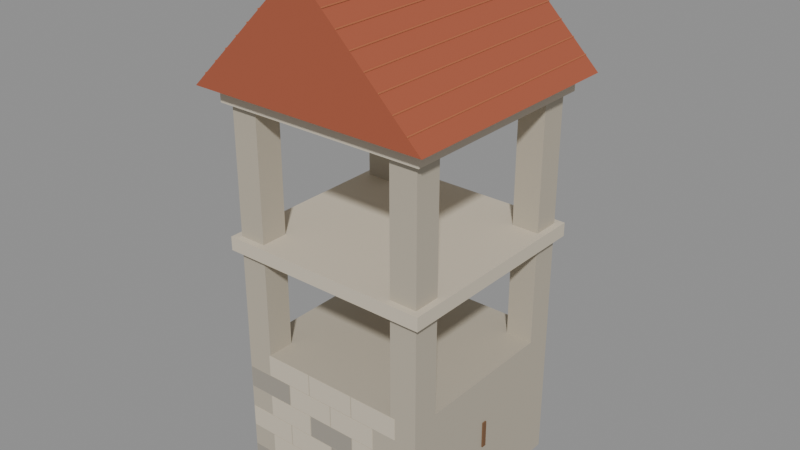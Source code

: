 # Source: 09_keep.blend  (saved by Blender 4.2.67; exported with 4.5.12 LTS)
import bpy
from mathutils import Matrix  # noqa: F401  (used for matrix-valued properties, if any)

bpy.ops.wm.read_factory_settings(use_empty=True)
scene = bpy.context.scene
scene.name = '09_keep'

# ---- materials (node trees are filled in below, after node groups)
mat_ashlar = bpy.data.materials.new('Ashlar')
mat_ashlar.diffuse_color = (0.64, 0.57, 0.45, 1.0)
mat_mortar = bpy.data.materials.new('Mortar')
mat_mortar.diffuse_color = (0.35, 0.32, 0.27, 1.0)
mat_roof = bpy.data.materials.new('Roof')
mat_roof.diffuse_color = (0.39, 0.095, 0.045, 1.0)
mat_rooflight = bpy.data.materials.new('RoofLight')
mat_rooflight.diffuse_color = (0.53, 0.17, 0.075, 1.0)
mat_stone = bpy.data.materials.new('Stone')
mat_stone.diffuse_color = (0.48, 0.43, 0.34, 1.0)
mat_wood = bpy.data.materials.new('Wood')
mat_wood.diffuse_color = (0.19, 0.095, 0.043, 1.0)

# ---- material node trees
mat_ashlar.use_nodes = True; mat_ashlar.node_tree.nodes.clear()
_N = mat_ashlar.node_tree.nodes; _L = mat_ashlar.node_tree.links
n0 = _N.new('ShaderNodeBsdfPrincipled'); n0.name = 'Principled BSDF'; n0.location = (10, 300)
n0.inputs[0].default_value = (0.64, 0.57, 0.45, 1.0)
n0.inputs[2].default_value = 0.86
n1 = _N.new('ShaderNodeOutputMaterial'); n1.name = 'Material Output'; n1.location = (300, 300)
_L.new(n0.outputs[0], n1.inputs[0])
n1.is_active_output = True
mat_mortar.use_nodes = True; mat_mortar.node_tree.nodes.clear()
_N = mat_mortar.node_tree.nodes; _L = mat_mortar.node_tree.links
n0 = _N.new('ShaderNodeBsdfPrincipled'); n0.name = 'Principled BSDF'; n0.location = (10, 300)
n0.inputs[0].default_value = (0.35, 0.32, 0.27, 1.0)
n0.inputs[2].default_value = 0.86
n1 = _N.new('ShaderNodeOutputMaterial'); n1.name = 'Material Output'; n1.location = (300, 300)
_L.new(n0.outputs[0], n1.inputs[0])
n1.is_active_output = True
mat_roof.use_nodes = True; mat_roof.node_tree.nodes.clear()
_N = mat_roof.node_tree.nodes; _L = mat_roof.node_tree.links
n0 = _N.new('ShaderNodeBsdfPrincipled'); n0.name = 'Principled BSDF'; n0.location = (10, 300)
n0.inputs[0].default_value = (0.39, 0.095, 0.045, 1.0)
n0.inputs[2].default_value = 0.86
n1 = _N.new('ShaderNodeOutputMaterial'); n1.name = 'Material Output'; n1.location = (300, 300)
_L.new(n0.outputs[0], n1.inputs[0])
n1.is_active_output = True
mat_rooflight.use_nodes = True; mat_rooflight.node_tree.nodes.clear()
_N = mat_rooflight.node_tree.nodes; _L = mat_rooflight.node_tree.links
n0 = _N.new('ShaderNodeBsdfPrincipled'); n0.name = 'Principled BSDF'; n0.location = (10, 300)
n0.inputs[0].default_value = (0.53, 0.17, 0.075, 1.0)
n0.inputs[2].default_value = 0.86
n1 = _N.new('ShaderNodeOutputMaterial'); n1.name = 'Material Output'; n1.location = (300, 300)
_L.new(n0.outputs[0], n1.inputs[0])
n1.is_active_output = True
mat_stone.use_nodes = True; mat_stone.node_tree.nodes.clear()
_N = mat_stone.node_tree.nodes; _L = mat_stone.node_tree.links
n0 = _N.new('ShaderNodeBsdfPrincipled'); n0.name = 'Principled BSDF'; n0.location = (10, 300)
n0.inputs[0].default_value = (0.48, 0.43, 0.34, 1.0)
n0.inputs[2].default_value = 0.86
n1 = _N.new('ShaderNodeOutputMaterial'); n1.name = 'Material Output'; n1.location = (300, 300)
_L.new(n0.outputs[0], n1.inputs[0])
n1.is_active_output = True
mat_wood.use_nodes = True; mat_wood.node_tree.nodes.clear()
_N = mat_wood.node_tree.nodes; _L = mat_wood.node_tree.links
n0 = _N.new('ShaderNodeBsdfPrincipled'); n0.name = 'Principled BSDF'; n0.location = (10, 300)
n0.inputs[0].default_value = (0.19, 0.095, 0.043, 1.0)
n0.inputs[2].default_value = 0.86
n1 = _N.new('ShaderNodeOutputMaterial'); n1.name = 'Material Output'; n1.location = (300, 300)
_L.new(n0.outputs[0], n1.inputs[0])
n1.is_active_output = True

# ---- meshes
me_09_keep_ashlar_mesh = bpy.data.meshes.new('09_keep_ashlar_mesh')
me_09_keep_ashlar_mesh.from_pydata([(-87.5, 54.5, 70.5), (-40.5, 54.5, 70.5), (-40.5, 101.5, 70.5), (-87.5, 101.5, 70.5), (-87.5, 54.5, 73.5), (-40.5, 54.5, 73.5), (-40.5, 101.5, 73.5), (-87.5, 101.5, 73.5), (-87.5, 54.5, 101.5), (-40.5, 54.5, 101.5), (-40.5, 101.5, 101.5), (-87.5, 101.5, 101.5), (-87.5, 54.5, 104.5), (-40.5, 54.5, 104.5), (-40.5, 101.5, 104.5), (-87.5, 101.5, 104.5)], [], [(0, 3, 2, 1), (4, 5, 6, 7), (0, 1, 5, 4), (1, 2, 6, 5), (2, 3, 7, 6), (3, 0, 4, 7), (8, 11, 10, 9), (12, 13, 14, 15), (8, 9, 13, 12), (9, 10, 14, 13), (10, 11, 15, 14), (11, 8, 12, 15)])
me_09_keep_ashlar_mesh.materials.append(mat_ashlar)
me_09_keep_ashlar_mesh.update()
me_09_keep_ashlar_nocol_mesh = bpy.data.meshes.new('09_keep_ashlar_nocol_mesh')
me_09_keep_ashlar_nocol_mesh.from_pydata([(-74.65, 99.98, 18.1), (-63.75, 99.98, 18.1), (-63.75, 100.1, 18.1), (-74.65, 100.1, 18.1), (-74.65, 99.98, 22.9), (-63.75, 99.98, 22.9), (-63.75, 100.1, 22.9), (-74.65, 100.1, 22.9), (-74.65, 55.9, 18.1), (-63.75, 55.9, 18.1), (-63.75, 56.03, 18.1), (-74.65, 56.03, 18.1), (-74.65, 55.9, 22.9), (-63.75, 55.9, 22.9), (-63.75, 56.03, 22.9), (-74.65, 56.03, 22.9), (-63.45, 99.98, 18.1), (-52.55, 99.98, 18.1), (-52.55, 100.1, 18.1), (-63.45, 100.1, 18.1), (-63.45, 99.98, 22.9), (-52.55, 99.98, 22.9), (-52.55, 100.1, 22.9), (-63.45, 100.1, 22.9), (-63.45, 55.9, 18.1), (-52.55, 55.9, 18.1), (-52.55, 56.03, 18.1), (-63.45, 56.03, 18.1), (-63.45, 55.9, 22.9), (-52.55, 55.9, 22.9), (-52.55, 56.03, 22.9), (-63.45, 56.03, 22.9), (-80.25, 99.98, 23.1), (-69.35, 99.98, 23.1), (-69.35, 100.1, 23.1), (-80.25, 100.1, 23.1), (-80.25, 99.98, 27.9), (-69.35, 99.98, 27.9), (-69.35, 100.1, 27.9), (-80.25, 100.1, 27.9), (-80.25, 55.9, 23.1), (-69.35, 55.9, 23.1), (-69.35, 56.03, 23.1), (-80.25, 56.03, 23.1), (-80.25, 55.9, 27.9), (-69.35, 55.9, 27.9), (-69.35, 56.03, 27.9), (-80.25, 56.03, 27.9), (-69.05, 99.98, 23.1), (-58.15, 99.98, 23.1), (-58.15, 100.1, 23.1), (-69.05, 100.1, 23.1), (-69.05, 99.98, 27.9), (-58.15, 99.98, 27.9), (-58.15, 100.1, 27.9), (-69.05, 100.1, 27.9), (-69.05, 55.9, 23.1), (-58.15, 55.9, 23.1), (-58.15, 56.03, 23.1), (-69.05, 56.03, 23.1), (-69.05, 55.9, 27.9), (-58.15, 55.9, 27.9), (-58.15, 56.03, 27.9), (-69.05, 56.03, 27.9), (-57.85, 99.98, 23.1), (-46.95, 99.98, 23.1), (-46.95, 100.1, 23.1), (-57.85, 100.1, 23.1), (-57.85, 99.98, 27.9), (-46.95, 99.98, 27.9), (-46.95, 100.1, 27.9), (-57.85, 100.1, 27.9), (-57.85, 55.9, 23.1), (-46.95, 55.9, 23.1), (-46.95, 56.03, 23.1), (-57.85, 56.03, 23.1), (-57.85, 55.9, 27.9), (-46.95, 55.9, 27.9), (-46.95, 56.03, 27.9), (-57.85, 56.03, 27.9), (-85.85, 99.98, 28.1), (-74.95, 99.98, 28.1), (-74.95, 100.1, 28.1), (-85.85, 100.1, 28.1), (-85.85, 99.98, 32.9), (-74.95, 99.98, 32.9), (-74.95, 100.1, 32.9), (-85.85, 100.1, 32.9), (-85.85, 55.9, 28.1), (-74.95, 55.9, 28.1), (-74.95, 56.03, 28.1), (-85.85, 56.03, 28.1), (-85.85, 55.9, 32.9), (-74.95, 55.9, 32.9), (-74.95, 56.03, 32.9), (-85.85, 56.03, 32.9), (-74.65, 99.98, 28.1), (-63.75, 99.98, 28.1), (-63.75, 100.1, 28.1), (-74.65, 100.1, 28.1), (-74.65, 99.98, 32.9), (-63.75, 99.98, 32.9), (-63.75, 100.1, 32.9), (-74.65, 100.1, 32.9), (-74.65, 55.9, 28.1), (-63.75, 55.9, 28.1), (-63.75, 56.03, 28.1), (-74.65, 56.03, 28.1), (-74.65, 55.9, 32.9), (-63.75, 55.9, 32.9), (-63.75, 56.03, 32.9), (-74.65, 56.03, 32.9), (-80.25, 99.98, 33.1), (-69.35, 99.98, 33.1), (-69.35, 100.1, 33.1), (-80.25, 100.1, 33.1), (-80.25, 99.98, 37.9), (-69.35, 99.98, 37.9), (-69.35, 100.1, 37.9), (-80.25, 100.1, 37.9), (-80.25, 55.9, 33.1), (-69.35, 55.9, 33.1), (-69.35, 56.03, 33.1), (-80.25, 56.03, 33.1), (-80.25, 55.9, 37.9), (-69.35, 55.9, 37.9), (-69.35, 56.03, 37.9), (-80.25, 56.03, 37.9), (-57.85, 99.98, 33.1), (-46.95, 99.98, 33.1), (-46.95, 100.1, 33.1), (-57.85, 100.1, 33.1), (-57.85, 99.98, 37.9), (-46.95, 99.98, 37.9), (-46.95, 100.1, 37.9), (-57.85, 100.1, 37.9), (-57.85, 55.9, 33.1), (-46.95, 55.9, 33.1), (-46.95, 56.03, 33.1), (-57.85, 56.03, 33.1), (-57.85, 55.9, 37.9), (-46.95, 55.9, 37.9), (-46.95, 56.03, 37.9), (-57.85, 56.03, 37.9), (-74.65, 99.98, 38.1), (-63.75, 99.98, 38.1), (-63.75, 100.1, 38.1), (-74.65, 100.1, 38.1), (-74.65, 99.98, 42.9), (-63.75, 99.98, 42.9), (-63.75, 100.1, 42.9), (-74.65, 100.1, 42.9), (-74.65, 55.9, 38.1), (-63.75, 55.9, 38.1), (-63.75, 56.03, 38.1), (-74.65, 56.03, 38.1), (-74.65, 55.9, 42.9), (-63.75, 55.9, 42.9), (-63.75, 56.03, 42.9), (-74.65, 56.03, 42.9), (-63.45, 99.98, 38.1), (-52.55, 99.98, 38.1), (-52.55, 100.1, 38.1), (-63.45, 100.1, 38.1), (-63.45, 99.98, 42.9), (-52.55, 99.98, 42.9), (-52.55, 100.1, 42.9), (-63.45, 100.1, 42.9), (-63.45, 55.9, 38.1), (-52.55, 55.9, 38.1), (-52.55, 56.03, 38.1), (-63.45, 56.03, 38.1), (-63.45, 55.9, 42.9), (-52.55, 55.9, 42.9), (-52.55, 56.03, 42.9), (-63.45, 56.03, 42.9), (-80.25, 99.98, 43.1), (-69.35, 99.98, 43.1), (-69.35, 100.1, 43.1), (-80.25, 100.1, 43.1), (-80.25, 99.98, 47.9), (-69.35, 99.98, 47.9), (-69.35, 100.1, 47.9), (-80.25, 100.1, 47.9), (-80.25, 55.9, 43.1), (-69.35, 55.9, 43.1), (-69.35, 56.03, 43.1), (-80.25, 56.03, 43.1), (-80.25, 55.9, 47.9), (-69.35, 55.9, 47.9), (-69.35, 56.03, 47.9), (-80.25, 56.03, 47.9), (-69.05, 99.98, 43.1), (-58.15, 99.98, 43.1), (-58.15, 100.1, 43.1), (-69.05, 100.1, 43.1), (-69.05, 99.98, 47.9), (-58.15, 99.98, 47.9), (-58.15, 100.1, 47.9), (-69.05, 100.1, 47.9), (-69.05, 55.9, 43.1), (-58.15, 55.9, 43.1), (-58.15, 56.03, 43.1), (-69.05, 56.03, 43.1), (-69.05, 55.9, 47.9), (-58.15, 55.9, 47.9), (-58.15, 56.03, 47.9), (-69.05, 56.03, 47.9), (-57.85, 99.98, 43.1), (-46.95, 99.98, 43.1), (-46.95, 100.1, 43.1), (-57.85, 100.1, 43.1), (-57.85, 99.98, 47.9), (-46.95, 99.98, 47.9), (-46.95, 100.1, 47.9), (-57.85, 100.1, 47.9), (-57.85, 55.9, 43.1), (-46.95, 55.9, 43.1), (-46.95, 56.03, 43.1), (-57.85, 56.03, 43.1), (-57.85, 55.9, 47.9), (-46.95, 55.9, 47.9), (-46.95, 56.03, 47.9), (-57.85, 56.03, 47.9)], [], [(0, 3, 2, 1), (4, 5, 6, 7), (0, 1, 5, 4), (1, 2, 6, 5), (2, 3, 7, 6), (3, 0, 4, 7), (8, 11, 10, 9), (12, 13, 14, 15), (8, 9, 13, 12), (9, 10, 14, 13), (10, 11, 15, 14), (11, 8, 12, 15), (16, 19, 18, 17), (20, 21, 22, 23), (16, 17, 21, 20), (17, 18, 22, 21), (18, 19, 23, 22), (19, 16, 20, 23), (24, 27, 26, 25), (28, 29, 30, 31), (24, 25, 29, 28), (25, 26, 30, 29), (26, 27, 31, 30), (27, 24, 28, 31), (32, 35, 34, 33), (36, 37, 38, 39), (32, 33, 37, 36), (33, 34, 38, 37), (34, 35, 39, 38), (35, 32, 36, 39), (40, 43, 42, 41), (44, 45, 46, 47), (40, 41, 45, 44), (41, 42, 46, 45), (42, 43, 47, 46), (43, 40, 44, 47), (48, 51, 50, 49), (52, 53, 54, 55), (48, 49, 53, 52), (49, 50, 54, 53), (50, 51, 55, 54), (51, 48, 52, 55), (56, 59, 58, 57), (60, 61, 62, 63), (56, 57, 61, 60), (57, 58, 62, 61), (58, 59, 63, 62), (59, 56, 60, 63), (64, 67, 66, 65), (68, 69, 70, 71), (64, 65, 69, 68), (65, 66, 70, 69), (66, 67, 71, 70), (67, 64, 68, 71), (72, 75, 74, 73), (76, 77, 78, 79), (72, 73, 77, 76), (73, 74, 78, 77), (74, 75, 79, 78), (75, 72, 76, 79), (80, 83, 82, 81), (84, 85, 86, 87), (80, 81, 85, 84), (81, 82, 86, 85), (82, 83, 87, 86), (83, 80, 84, 87), (88, 91, 90, 89), (92, 93, 94, 95), (88, 89, 93, 92), (89, 90, 94, 93), (90, 91, 95, 94), (91, 88, 92, 95), (96, 99, 98, 97), (100, 101, 102, 103), (96, 97, 101, 100), (97, 98, 102, 101), (98, 99, 103, 102), (99, 96, 100, 103), (104, 107, 106, 105), (108, 109, 110, 111), (104, 105, 109, 108), (105, 106, 110, 109), (106, 107, 111, 110), (107, 104, 108, 111), (112, 115, 114, 113), (116, 117, 118, 119), (112, 113, 117, 116), (113, 114, 118, 117), (114, 115, 119, 118), (115, 112, 116, 119), (120, 123, 122, 121), (124, 125, 126, 127), (120, 121, 125, 124), (121, 122, 126, 125), (122, 123, 127, 126), (123, 120, 124, 127), (128, 131, 130, 129), (132, 133, 134, 135), (128, 129, 133, 132), (129, 130, 134, 133), (130, 131, 135, 134), (131, 128, 132, 135), (136, 139, 138, 137), (140, 141, 142, 143), (136, 137, 141, 140), (137, 138, 142, 141), (138, 139, 143, 142), (139, 136, 140, 143), (144, 147, 146, 145), (148, 149, 150, 151), (144, 145, 149, 148), (145, 146, 150, 149), (146, 147, 151, 150), (147, 144, 148, 151), (152, 155, 154, 153), (156, 157, 158, 159), (152, 153, 157, 156), (153, 154, 158, 157), (154, 155, 159, 158), (155, 152, 156, 159), (160, 163, 162, 161), (164, 165, 166, 167), (160, 161, 165, 164), (161, 162, 166, 165), (162, 163, 167, 166), (163, 160, 164, 167), (168, 171, 170, 169), (172, 173, 174, 175), (168, 169, 173, 172), (169, 170, 174, 173), (170, 171, 175, 174), (171, 168, 172, 175), (176, 179, 178, 177), (180, 181, 182, 183), (176, 177, 181, 180), (177, 178, 182, 181), (178, 179, 183, 182), (179, 176, 180, 183), (184, 187, 186, 185), (188, 189, 190, 191), (184, 185, 189, 188), (185, 186, 190, 189), (186, 187, 191, 190), (187, 184, 188, 191), (192, 195, 194, 193), (196, 197, 198, 199), (192, 193, 197, 196), (193, 194, 198, 197), (194, 195, 199, 198), (195, 192, 196, 199), (200, 203, 202, 201), (204, 205, 206, 207), (200, 201, 205, 204), (201, 202, 206, 205), (202, 203, 207, 206), (203, 200, 204, 207), (208, 211, 210, 209), (212, 213, 214, 215), (208, 209, 213, 212), (209, 210, 214, 213), (210, 211, 215, 214), (211, 208, 212, 215), (216, 219, 218, 217), (220, 221, 222, 223), (216, 217, 221, 220), (217, 218, 222, 221), (218, 219, 223, 222), (219, 216, 220, 223)])
me_09_keep_ashlar_nocol_mesh.materials.append(mat_ashlar)
me_09_keep_ashlar_nocol_mesh.update()
me_09_keep_mortar_nocol_mesh = bpy.data.meshes.new('09_keep_mortar_nocol_mesh')
me_09_keep_mortar_nocol_mesh.from_pydata([(-85.85, 99.98, 18.1), (-74.95, 99.98, 18.1), (-74.95, 100.1, 18.1), (-85.85, 100.1, 18.1), (-85.85, 99.98, 22.9), (-74.95, 99.98, 22.9), (-74.95, 100.1, 22.9), (-85.85, 100.1, 22.9), (-85.85, 55.9, 18.1), (-74.95, 55.9, 18.1), (-74.95, 56.03, 18.1), (-85.85, 56.03, 18.1), (-85.85, 55.9, 22.9), (-74.95, 55.9, 22.9), (-74.95, 56.03, 22.9), (-85.85, 56.03, 22.9), (-63.45, 99.98, 28.1), (-52.55, 99.98, 28.1), (-52.55, 100.1, 28.1), (-63.45, 100.1, 28.1), (-63.45, 99.98, 32.9), (-52.55, 99.98, 32.9), (-52.55, 100.1, 32.9), (-63.45, 100.1, 32.9), (-63.45, 55.9, 28.1), (-52.55, 55.9, 28.1), (-52.55, 56.03, 28.1), (-63.45, 56.03, 28.1), (-63.45, 55.9, 32.9), (-52.55, 55.9, 32.9), (-52.55, 56.03, 32.9), (-63.45, 56.03, 32.9), (-69.05, 99.98, 33.1), (-58.15, 99.98, 33.1), (-58.15, 100.1, 33.1), (-69.05, 100.1, 33.1), (-69.05, 99.98, 37.9), (-58.15, 99.98, 37.9), (-58.15, 100.1, 37.9), (-69.05, 100.1, 37.9), (-69.05, 55.9, 33.1), (-58.15, 55.9, 33.1), (-58.15, 56.03, 33.1), (-69.05, 56.03, 33.1), (-69.05, 55.9, 37.9), (-58.15, 55.9, 37.9), (-58.15, 56.03, 37.9), (-69.05, 56.03, 37.9), (-85.85, 99.98, 38.1), (-74.95, 99.98, 38.1), (-74.95, 100.1, 38.1), (-85.85, 100.1, 38.1), (-85.85, 99.98, 42.9), (-74.95, 99.98, 42.9), (-74.95, 100.1, 42.9), (-85.85, 100.1, 42.9), (-85.85, 55.9, 38.1), (-74.95, 55.9, 38.1), (-74.95, 56.03, 38.1), (-85.85, 56.03, 38.1), (-85.85, 55.9, 42.9), (-74.95, 55.9, 42.9), (-74.95, 56.03, 42.9), (-85.85, 56.03, 42.9)], [], [(0, 3, 2, 1), (4, 5, 6, 7), (0, 1, 5, 4), (1, 2, 6, 5), (2, 3, 7, 6), (3, 0, 4, 7), (8, 11, 10, 9), (12, 13, 14, 15), (8, 9, 13, 12), (9, 10, 14, 13), (10, 11, 15, 14), (11, 8, 12, 15), (16, 19, 18, 17), (20, 21, 22, 23), (16, 17, 21, 20), (17, 18, 22, 21), (18, 19, 23, 22), (19, 16, 20, 23), (24, 27, 26, 25), (28, 29, 30, 31), (24, 25, 29, 28), (25, 26, 30, 29), (26, 27, 31, 30), (27, 24, 28, 31), (32, 35, 34, 33), (36, 37, 38, 39), (32, 33, 37, 36), (33, 34, 38, 37), (34, 35, 39, 38), (35, 32, 36, 39), (40, 43, 42, 41), (44, 45, 46, 47), (40, 41, 45, 44), (41, 42, 46, 45), (42, 43, 47, 46), (43, 40, 44, 47), (48, 51, 50, 49), (52, 53, 54, 55), (48, 49, 53, 52), (49, 50, 54, 53), (50, 51, 55, 54), (51, 48, 52, 55), (56, 59, 58, 57), (60, 61, 62, 63), (56, 57, 61, 60), (57, 58, 62, 61), (58, 59, 63, 62), (59, 56, 60, 63)])
me_09_keep_mortar_nocol_mesh.materials.append(mat_mortar)
me_09_keep_mortar_nocol_mesh.update()
me_09_keep_roof_mesh = bpy.data.meshes.new('09_keep_roof_mesh')
me_09_keep_roof_mesh.from_pydata([(-90.5, 104.5, 105.0), (-37.5, 104.5, 105.0), (-64.0, 104.5, 131.0), (-90.5, 51.5, 105.0), (-37.5, 51.5, 105.0), (-64.0, 51.5, 131.0)], [], [(2, 1, 0), (3, 4, 5), (0, 1, 4, 3), (1, 2, 5, 4), (2, 0, 3, 5)])
me_09_keep_roof_mesh.materials.append(mat_roof)
me_09_keep_roof_mesh.update()
me_09_keep_rooflight_nocol_mesh = bpy.data.meshes.new('09_keep_rooflight_nocol_mesh')
me_09_keep_rooflight_nocol_mesh.from_pydata([(-87.65, 104.5, 107.9), (-87.47, 104.5, 107.9), (-87.47, 104.5, 108.1), (-87.65, 104.5, 108.1), (-87.65, 51.5, 107.9), (-87.47, 51.5, 107.9), (-87.47, 51.5, 108.1), (-87.65, 51.5, 108.1), (-40.53, 104.5, 107.9), (-40.35, 104.5, 107.9), (-40.35, 104.5, 108.1), (-40.53, 104.5, 108.1), (-40.53, 51.5, 107.9), (-40.35, 51.5, 107.9), (-40.35, 51.5, 108.1), (-40.53, 51.5, 108.1), (-84.7, 104.5, 110.8), (-84.52, 104.5, 110.8), (-84.52, 104.5, 111.0), (-84.7, 104.5, 111.0), (-84.7, 51.5, 110.8), (-84.52, 51.5, 110.8), (-84.52, 51.5, 111.0), (-84.7, 51.5, 111.0), (-43.48, 104.5, 110.8), (-43.3, 104.5, 110.8), (-43.3, 104.5, 111.0), (-43.48, 104.5, 111.0), (-43.48, 51.5, 110.8), (-43.3, 51.5, 110.8), (-43.3, 51.5, 111.0), (-43.48, 51.5, 111.0), (-81.76, 104.5, 113.7), (-81.58, 104.5, 113.7), (-81.58, 104.5, 113.9), (-81.76, 104.5, 113.9), (-81.76, 51.5, 113.7), (-81.58, 51.5, 113.7), (-81.58, 51.5, 113.9), (-81.76, 51.5, 113.9), (-46.42, 104.5, 113.7), (-46.24, 104.5, 113.7), (-46.24, 104.5, 113.9), (-46.42, 104.5, 113.9), (-46.42, 51.5, 113.7), (-46.24, 51.5, 113.7), (-46.24, 51.5, 113.9), (-46.42, 51.5, 113.9), (-78.81, 104.5, 116.6), (-78.63, 104.5, 116.6), (-78.63, 104.5, 116.8), (-78.81, 104.5, 116.8), (-78.81, 51.5, 116.6), (-78.63, 51.5, 116.6), (-78.63, 51.5, 116.8), (-78.81, 51.5, 116.8), (-49.37, 104.5, 116.6), (-49.19, 104.5, 116.6), (-49.19, 104.5, 116.8), (-49.37, 104.5, 116.8), (-49.37, 51.5, 116.6), (-49.19, 51.5, 116.6), (-49.19, 51.5, 116.8), (-49.37, 51.5, 116.8), (-75.87, 104.5, 119.5), (-75.69, 104.5, 119.5), (-75.69, 104.5, 119.7), (-75.87, 104.5, 119.7), (-75.87, 51.5, 119.5), (-75.69, 51.5, 119.5), (-75.69, 51.5, 119.7), (-75.87, 51.5, 119.7), (-52.31, 104.5, 119.5), (-52.13, 104.5, 119.5), (-52.13, 104.5, 119.7), (-52.31, 104.5, 119.7), (-52.31, 51.5, 119.5), (-52.13, 51.5, 119.5), (-52.13, 51.5, 119.7), (-52.31, 51.5, 119.7), (-72.92, 104.5, 122.4), (-72.74, 104.5, 122.4), (-72.74, 104.5, 122.6), (-72.92, 104.5, 122.6), (-72.92, 51.5, 122.4), (-72.74, 51.5, 122.4), (-72.74, 51.5, 122.6), (-72.92, 51.5, 122.6), (-55.26, 104.5, 122.4), (-55.08, 104.5, 122.4), (-55.08, 104.5, 122.6), (-55.26, 104.5, 122.6), (-55.26, 51.5, 122.4), (-55.08, 51.5, 122.4), (-55.08, 51.5, 122.6), (-55.26, 51.5, 122.6), (-69.98, 104.5, 125.3), (-69.8, 104.5, 125.3), (-69.8, 104.5, 125.5), (-69.98, 104.5, 125.5), (-69.98, 51.5, 125.3), (-69.8, 51.5, 125.3), (-69.8, 51.5, 125.5), (-69.98, 51.5, 125.5), (-58.2, 104.5, 125.3), (-58.02, 104.5, 125.3), (-58.02, 104.5, 125.5), (-58.2, 104.5, 125.5), (-58.2, 51.5, 125.3), (-58.02, 51.5, 125.3), (-58.02, 51.5, 125.5), (-58.2, 51.5, 125.5), (-67.03, 104.5, 128.2), (-66.85, 104.5, 128.2), (-66.85, 104.5, 128.4), (-67.03, 104.5, 128.4), (-67.03, 51.5, 128.2), (-66.85, 51.5, 128.2), (-66.85, 51.5, 128.4), (-67.03, 51.5, 128.4), (-61.15, 104.5, 128.2), (-60.97, 104.5, 128.2), (-60.97, 104.5, 128.4), (-61.15, 104.5, 128.4), (-61.15, 51.5, 128.2), (-60.97, 51.5, 128.2), (-60.97, 51.5, 128.4), (-61.15, 51.5, 128.4)], [], [(0, 3, 2, 1), (4, 5, 6, 7), (0, 1, 5, 4), (1, 2, 6, 5), (2, 3, 7, 6), (3, 0, 4, 7), (8, 11, 10, 9), (12, 13, 14, 15), (8, 9, 13, 12), (9, 10, 14, 13), (10, 11, 15, 14), (11, 8, 12, 15), (16, 19, 18, 17), (20, 21, 22, 23), (16, 17, 21, 20), (17, 18, 22, 21), (18, 19, 23, 22), (19, 16, 20, 23), (24, 27, 26, 25), (28, 29, 30, 31), (24, 25, 29, 28), (25, 26, 30, 29), (26, 27, 31, 30), (27, 24, 28, 31), (32, 35, 34, 33), (36, 37, 38, 39), (32, 33, 37, 36), (33, 34, 38, 37), (34, 35, 39, 38), (35, 32, 36, 39), (40, 43, 42, 41), (44, 45, 46, 47), (40, 41, 45, 44), (41, 42, 46, 45), (42, 43, 47, 46), (43, 40, 44, 47), (48, 51, 50, 49), (52, 53, 54, 55), (48, 49, 53, 52), (49, 50, 54, 53), (50, 51, 55, 54), (51, 48, 52, 55), (56, 59, 58, 57), (60, 61, 62, 63), (56, 57, 61, 60), (57, 58, 62, 61), (58, 59, 63, 62), (59, 56, 60, 63), (64, 67, 66, 65), (68, 69, 70, 71), (64, 65, 69, 68), (65, 66, 70, 69), (66, 67, 71, 70), (67, 64, 68, 71), (72, 75, 74, 73), (76, 77, 78, 79), (72, 73, 77, 76), (73, 74, 78, 77), (74, 75, 79, 78), (75, 72, 76, 79), (80, 83, 82, 81), (84, 85, 86, 87), (80, 81, 85, 84), (81, 82, 86, 85), (82, 83, 87, 86), (83, 80, 84, 87), (88, 91, 90, 89), (92, 93, 94, 95), (88, 89, 93, 92), (89, 90, 94, 93), (90, 91, 95, 94), (91, 88, 92, 95), (96, 99, 98, 97), (100, 101, 102, 103), (96, 97, 101, 100), (97, 98, 102, 101), (98, 99, 103, 102), (99, 96, 100, 103), (104, 107, 106, 105), (108, 109, 110, 111), (104, 105, 109, 108), (105, 106, 110, 109), (106, 107, 111, 110), (107, 104, 108, 111), (112, 115, 114, 113), (116, 117, 118, 119), (112, 113, 117, 116), (113, 114, 118, 117), (114, 115, 119, 118), (115, 112, 116, 119), (120, 123, 122, 121), (124, 125, 126, 127), (120, 121, 125, 124), (121, 122, 126, 125), (122, 123, 127, 126), (123, 120, 124, 127)])
me_09_keep_rooflight_nocol_mesh.materials.append(mat_rooflight)
me_09_keep_rooflight_nocol_mesh.update()
me_09_keep_stone_mesh = bpy.data.meshes.new('09_keep_stone_mesh')
me_09_keep_stone_mesh.from_pydata([(-86.0, 56.0, 18.0), (-42.0, 56.0, 18.0), (-42.0, 100.0, 18.0), (-86.0, 100.0, 18.0), (-86.0, 56.0, 48.0), (-42.0, 56.0, 48.0), (-42.0, 100.0, 48.0), (-86.0, 100.0, 48.0), (-86.0, 94.0, 48.0), (-80.0, 94.0, 48.0), (-80.0, 100.0, 48.0), (-86.0, 100.0, 48.0), (-86.0, 94.0, 104.0), (-80.0, 94.0, 104.0), (-80.0, 100.0, 104.0), (-86.0, 100.0, 104.0), (-86.0, 56.0, 48.0), (-80.0, 56.0, 48.0), (-80.0, 62.0, 48.0), (-86.0, 62.0, 48.0), (-86.0, 56.0, 104.0), (-80.0, 56.0, 104.0), (-80.0, 62.0, 104.0), (-86.0, 62.0, 104.0), (-48.0, 94.0, 48.0), (-42.0, 94.0, 48.0), (-42.0, 100.0, 48.0), (-48.0, 100.0, 48.0), (-48.0, 94.0, 104.0), (-42.0, 94.0, 104.0), (-42.0, 100.0, 104.0), (-48.0, 100.0, 104.0), (-48.0, 56.0, 48.0), (-42.0, 56.0, 48.0), (-42.0, 62.0, 48.0), (-48.0, 62.0, 48.0), (-48.0, 56.0, 104.0), (-42.0, 56.0, 104.0), (-42.0, 62.0, 104.0), (-48.0, 62.0, 104.0)], [], [(0, 3, 2, 1), (4, 5, 6, 7), (0, 1, 5, 4), (1, 2, 6, 5), (2, 3, 7, 6), (3, 0, 4, 7), (8, 11, 10, 9), (12, 13, 14, 15), (8, 9, 13, 12), (9, 10, 14, 13), (10, 11, 15, 14), (11, 8, 12, 15), (16, 19, 18, 17), (20, 21, 22, 23), (16, 17, 21, 20), (17, 18, 22, 21), (18, 19, 23, 22), (19, 16, 20, 23), (24, 27, 26, 25), (28, 29, 30, 31), (24, 25, 29, 28), (25, 26, 30, 29), (26, 27, 31, 30), (27, 24, 28, 31), (32, 35, 34, 33), (36, 37, 38, 39), (32, 33, 37, 36), (33, 34, 38, 37), (34, 35, 39, 38), (35, 32, 36, 39)])
me_09_keep_stone_mesh.materials.append(mat_stone)
me_09_keep_stone_mesh.update()
me_09_keep_wood_nocol_mesh = bpy.data.meshes.new('09_keep_wood_nocol_mesh')
me_09_keep_wood_nocol_mesh.from_pydata([(-86.35, 77.5, 31.0), (-86.05, 77.5, 31.0), (-86.05, 78.5, 31.0), (-86.35, 78.5, 31.0), (-86.35, 77.5, 37.0), (-86.05, 77.5, 37.0), (-86.05, 78.5, 37.0), (-86.35, 78.5, 37.0), (-41.95, 77.5, 31.0), (-41.65, 77.5, 31.0), (-41.65, 78.5, 31.0), (-41.95, 78.5, 31.0), (-41.95, 77.5, 37.0), (-41.65, 77.5, 37.0), (-41.65, 78.5, 37.0), (-41.95, 78.5, 37.0)], [], [(0, 3, 2, 1), (4, 5, 6, 7), (0, 1, 5, 4), (1, 2, 6, 5), (2, 3, 7, 6), (3, 0, 4, 7), (8, 11, 10, 9), (12, 13, 14, 15), (8, 9, 13, 12), (9, 10, 14, 13), (10, 11, 15, 14), (11, 8, 12, 15)])
me_09_keep_wood_nocol_mesh.materials.append(mat_wood)
me_09_keep_wood_nocol_mesh.update()

# ---- objects
ob_09_keep_ashlar = bpy.data.objects.new('09_keep_ashlar', me_09_keep_ashlar_mesh)
ob_09_keep_ashlar_nocol = bpy.data.objects.new('09_keep_ashlar_nocol', me_09_keep_ashlar_nocol_mesh)
ob_09_keep_mortar_nocol = bpy.data.objects.new('09_keep_mortar_nocol', me_09_keep_mortar_nocol_mesh)
ob_09_keep_roof = bpy.data.objects.new('09_keep_roof', me_09_keep_roof_mesh)
ob_09_keep_rooflight_nocol = bpy.data.objects.new('09_keep_rooflight_nocol', me_09_keep_rooflight_nocol_mesh)
ob_09_keep_stone = bpy.data.objects.new('09_keep_stone', me_09_keep_stone_mesh)
ob_09_keep_wood_nocol = bpy.data.objects.new('09_keep_wood_nocol', me_09_keep_wood_nocol_mesh)

# ---- transforms, parenting, visibility, modifiers, constraints
ob_09_keep_ashlar.location = (0.0, 0.0, 0.0)
ob_09_keep_ashlar_nocol.location = (0.0, 0.0, 0.0)
ob_09_keep_mortar_nocol.location = (0.0, 0.0, 0.0)
ob_09_keep_roof.location = (0.0, 0.0, 0.0)
ob_09_keep_rooflight_nocol.location = (0.0, 0.0, 0.0)
ob_09_keep_stone.location = (0.0, 0.0, 0.0)
ob_09_keep_wood_nocol.location = (0.0, 0.0, 0.0)

# ---- collection membership
scene.collection.objects.link(ob_09_keep_ashlar)
scene.collection.objects.link(ob_09_keep_ashlar_nocol)
scene.collection.objects.link(ob_09_keep_mortar_nocol)
scene.collection.objects.link(ob_09_keep_roof)
scene.collection.objects.link(ob_09_keep_rooflight_nocol)
scene.collection.objects.link(ob_09_keep_stone)
scene.collection.objects.link(ob_09_keep_wood_nocol)

# ---- scene / render settings (as saved in the file)
scene.frame_start = 1; scene.frame_end = 1; scene.frame_set(1)
scene.render.engine = 'BLENDER_EEVEE_NEXT'
scene.render.fps = 30
bpy.context.view_layer.update()

# ---- added for rendering (the .blend has no active camera and no usable light): camera, sun + grey world if the file has none
cam_auto = bpy.data.cameras.new('AutoCamera')
cam_auto.lens = 50.0
cam_auto.sensor_width = 36.0
cam_auto.clip_end = 2201.8
ob_auto_camera = bpy.data.objects.new('AutoCamera', cam_auto)
scene.collection.objects.link(ob_auto_camera)
ob_auto_camera.location = (61.4592, -72.5511, 174.867)
ob_auto_camera.rotation_euler = (1.09748, -7.21219e-08, 0.694738)
scene.camera = ob_auto_camera
light_auto_sun = bpy.data.lights.new('AutoSun', 'SUN')
light_auto_sun.energy = 3.0
light_auto_sun.angle = 0.0523599
ob_auto_sun = bpy.data.objects.new('AutoSun', light_auto_sun)
scene.collection.objects.link(ob_auto_sun)
ob_auto_sun.rotation_euler = (0.872665, 0.174533, 0.523599)
if scene.world is None:
    world_auto = bpy.data.worlds.new('AutoWorld')
    world_auto.color = (0.3, 0.3, 0.3)
    scene.world = world_auto
bpy.context.view_layer.update()
